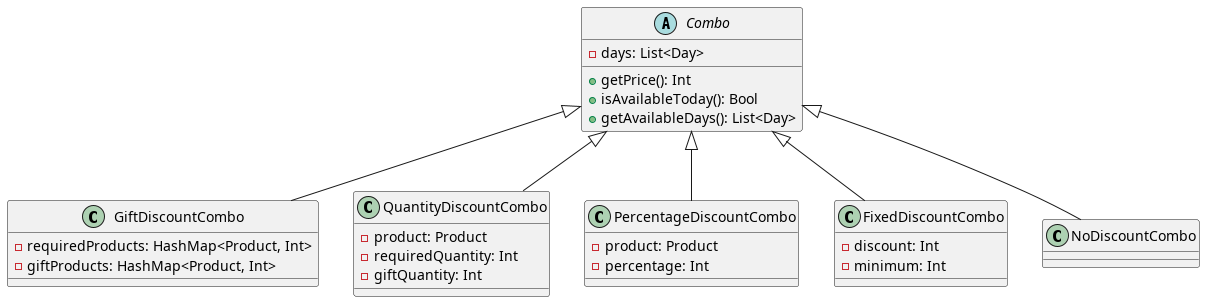

The diagram above was rendered by PlantUML. Its source (embedded in the PNG):
@startuml

' Product "*"<-- Combo

abstract Combo {
    - days: List<Day>
    + getPrice(): Int
    + isAvailableToday(): Bool
    + getAvailableDays(): List<Day>
}

class GiftDiscountCombo {
    - requiredProducts: HashMap<Product, Int>
    - giftProducts: HashMap<Product, Int>
}

class QuantityDiscountCombo {
    - product: Product
    - requiredQuantity: Int
    - giftQuantity: Int
}

class PercentageDiscountCombo {
    - product: Product
    - percentage: Int
}

class FixedDiscountCombo {
    - discount: Int
    - minimum: Int
}

' solo contar los x primeros
Combo <|-- QuantityDiscountCombo

Combo <|-- GiftDiscountCombo
Combo <|-- PercentageDiscountCombo
Combo <|-- FixedDiscountCombo
Combo <|-- NoDiscountCombo

@enduml